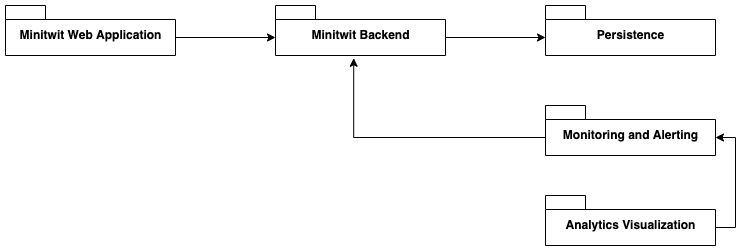

The diagram above was exported from draw.io. Its source (the exported page's mxGraphModel, read from the mxfile embedded in the PNG):
<mxGraphModel dx="1140" dy="771" grid="1" gridSize="10" guides="1" tooltips="1" connect="1" arrows="1" fold="1" page="1" pageScale="1" pageWidth="3300" pageHeight="4681" math="0" shadow="0">
  <root>
    <mxCell id="0" />
    <mxCell id="1" parent="0" />
    <mxCell id="zjN29pkLoK8TEeTklYPI-4" style="edgeStyle=orthogonalEdgeStyle;rounded=0;orthogonalLoop=1;jettySize=auto;html=1;exitX=0;exitY=0;exitDx=170;exitDy=32;exitPerimeter=0;entryX=0;entryY=0;entryDx=0;entryDy=32;entryPerimeter=0;" parent="1" source="zjN29pkLoK8TEeTklYPI-1" target="zjN29pkLoK8TEeTklYPI-3" edge="1">
      <mxGeometry relative="1" as="geometry" />
    </mxCell>
    <mxCell id="zjN29pkLoK8TEeTklYPI-1" value="Minitwit Web Application" style="shape=folder;fontStyle=1;spacingTop=10;tabWidth=40;tabHeight=14;tabPosition=left;html=1;" parent="1" vertex="1">
      <mxGeometry x="270" y="150" width="170" height="50" as="geometry" />
    </mxCell>
    <mxCell id="zjN29pkLoK8TEeTklYPI-8" style="edgeStyle=orthogonalEdgeStyle;rounded=0;orthogonalLoop=1;jettySize=auto;html=1;exitX=0;exitY=0;exitDx=170;exitDy=32;exitPerimeter=0;entryX=0;entryY=0;entryDx=0;entryDy=32;entryPerimeter=0;" parent="1" source="zjN29pkLoK8TEeTklYPI-3" target="zjN29pkLoK8TEeTklYPI-5" edge="1">
      <mxGeometry relative="1" as="geometry" />
    </mxCell>
    <mxCell id="zjN29pkLoK8TEeTklYPI-3" value="Minitwit Backend" style="shape=folder;fontStyle=1;spacingTop=10;tabWidth=40;tabHeight=14;tabPosition=left;html=1;" parent="1" vertex="1">
      <mxGeometry x="540" y="150" width="170" height="50" as="geometry" />
    </mxCell>
    <mxCell id="zjN29pkLoK8TEeTklYPI-5" value="Persistence" style="shape=folder;fontStyle=1;spacingTop=10;tabWidth=40;tabHeight=14;tabPosition=left;html=1;" parent="1" vertex="1">
      <mxGeometry x="810" y="150" width="170" height="50" as="geometry" />
    </mxCell>
    <mxCell id="zjN29pkLoK8TEeTklYPI-9" style="edgeStyle=orthogonalEdgeStyle;rounded=0;orthogonalLoop=1;jettySize=auto;html=1;exitX=0;exitY=0;exitDx=170;exitDy=32;exitPerimeter=0;entryX=0;entryY=0;entryDx=170;entryDy=32;entryPerimeter=0;" parent="1" source="zjN29pkLoK8TEeTklYPI-6" target="zjN29pkLoK8TEeTklYPI-7" edge="1">
      <mxGeometry relative="1" as="geometry" />
    </mxCell>
    <mxCell id="zjN29pkLoK8TEeTklYPI-6" value="Analytics Visualization" style="shape=folder;fontStyle=1;spacingTop=10;tabWidth=40;tabHeight=14;tabPosition=left;html=1;" parent="1" vertex="1">
      <mxGeometry x="810" y="340" width="170" height="50" as="geometry" />
    </mxCell>
    <mxCell id="zjN29pkLoK8TEeTklYPI-10" style="edgeStyle=orthogonalEdgeStyle;rounded=0;orthogonalLoop=1;jettySize=auto;html=1;exitX=0;exitY=0;exitDx=0;exitDy=32;exitPerimeter=0;entryX=0.46;entryY=1.055;entryDx=0;entryDy=0;entryPerimeter=0;" parent="1" source="zjN29pkLoK8TEeTklYPI-7" target="zjN29pkLoK8TEeTklYPI-3" edge="1">
      <mxGeometry relative="1" as="geometry" />
    </mxCell>
    <mxCell id="zjN29pkLoK8TEeTklYPI-7" value="Monitoring and Alerting" style="shape=folder;fontStyle=1;spacingTop=10;tabWidth=40;tabHeight=14;tabPosition=left;html=1;" parent="1" vertex="1">
      <mxGeometry x="810" y="250" width="170" height="50" as="geometry" />
    </mxCell>
  </root>
</mxGraphModel>